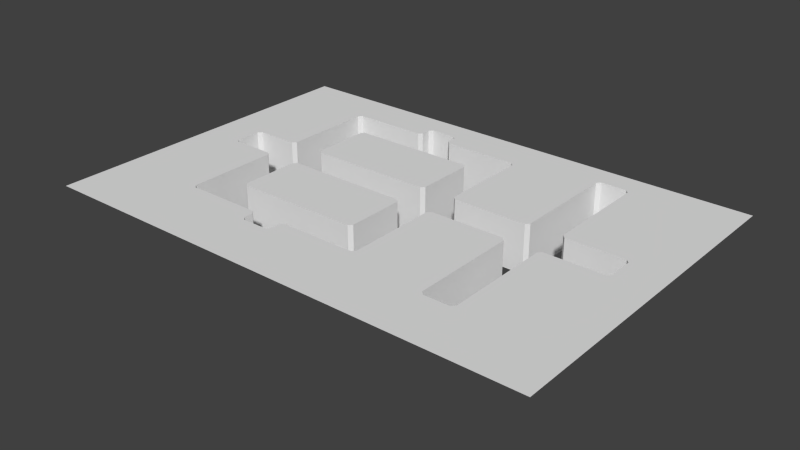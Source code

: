 # Source: map-tutorial1.blend  (saved by Blender 2.75.0; exported with 4.5.12 LTS)
import bpy
from mathutils import Matrix  # noqa: F401  (used for matrix-valued properties, if any)

bpy.ops.wm.read_factory_settings(use_empty=True)
scene = bpy.context.scene
scene.name = 'Scene'

# ---- collections
col_collection_1 = bpy.data.collections.new('Collection 1'); scene.collection.children.link(col_collection_1)
col_collection_2 = bpy.data.collections.new('Collection 2'); scene.collection.children.link(col_collection_2)
col_collection_2.hide_render = True
col_collection_2.hide_viewport = True

# ---- materials (node trees are filled in below, after node groups)
mat_material = bpy.data.materials.new('Material')
mat_material.alpha_threshold = 0.0
mat_material.use_transparent_shadow = False
mat_material.roughness = 0.5
mat_material_001 = bpy.data.materials.new('Material.001')
mat_material_001.alpha_threshold = 0.0
mat_material_001.use_transparent_shadow = False
mat_material_001.roughness = 0.5

# ---- material node trees

# ---- world
world_world = bpy.data.worlds.new('World'); scene.world = world_world
world_world.color = (0.05088, 0.05088, 0.05088)
world_world.use_sun_shadow = False
world_world.sun_shadow_jitter_overblur = 0.0
world_world.cycles.sampling_method = 'MANUAL'
world_world.cycles.sample_map_resolution = 256

# ---- meshes
me_cube_4051 = bpy.data.meshes.new('Cube.4051')
me_cube_4051.from_pydata([(17.58, 32.0, 5.0), (18.0, 32.42, 5.0), (22.0, 3.583, 5.0), (18.0, 3.583, 5.0), (27.58, 8.0, 5.0), (28.0, 8.417, 5.0), (12.42, 16.0, 5.0), (28.0, 15.58, 5.0), (32.42, 16.0, 5.0), (32.0, 15.58, 5.0), (42.0, 15.58, 5.0), (46.42, 16.0, 5.0), (7.583, 20.0, 5.0), (12.0, 20.42, 5.0), (12.42, 20.0, 5.0), (28.0, 20.42, 5.0), (41.58, 20.0, 5.0), (42.0, 20.42, 5.0), (46.0, 20.42, 5.0), (46.42, 20.0, 5.0), (12.42, 28.0, 5.0), (28.0, 27.58, 5.0), (27.58, 28.0, 5.0), (59.0, 37.0, 5.0), (18.0, 2.417, 5.0), (18.42, 2.0, 5.0), (42.0, 2.417, 5.0), (42.42, 2.0, 5.0), (46.0, 2.417, 5.0), (31.58, 4.0, 5.0), (2.0, 16.42, 5.0), (53.58, 16.0, 5.0), (54.0, 16.42, 5.0), (2.417, 20.0, 5.0), (2.0, 19.58, 5.0), (53.58, 20.0, 5.0), (8.417, 32.0, 5.0), (8.0, 31.58, 5.0), (32.0, 31.58, 5.0), (18.42, 34.0, 5.0), (18.0, 33.58, 5.0), (22.0, 33.58, 5.0), (21.58, 34.0, 5.0), (42.42, 34.0, 5.0), (42.0, 33.58, 5.0), (-3.0, 37.0, 5.0), (41.0, -5.0, 5.0), (47.0, -5.0, 5.0), (59.0, -5.0, 5.0), (-3.0, -5.0, 5.0), (22.0, 32.42, -1.0), (22.42, 32.0, -1.0), (23.0, 32.0, -1.0), (23.0, 33.0, -1.0), (22.0, 32.42, 5.0), (22.42, 32.0, 5.0), (23.0, 32.0, 5.0), (17.0, 32.0, -1.0), (17.58, 32.0, -1.0), (18.0, 32.42, -1.0), (18.0, 33.0, -1.0), (17.0, 33.0, -1.0), (18.0, 33.0, 5.0), (23.0, 4.0, -1.0), (22.42, 4.0, -1.0), (22.0, 3.583, -1.0), (23.0, 3.0, -1.0), (22.42, 4.0, 5.0), (18.0, 3.0, -1.0), (18.0, 3.583, -1.0), (17.58, 4.0, -1.0), (17.0, 3.0, -1.0), (17.58, 4.0, 5.0), (19.0, 34.0, -1.0), (19.0, 34.0, 5.0), (19.0, 2.0, 5.0), (45.0, 34.0, -1.0), (43.0, 34.0, -1.0), (43.0, 34.0, 5.0), (54.0, 19.0, -1.0), (54.0, 19.0, 5.0), (2.0, 19.0, -1.0), (2.0, 19.0, 5.0), (12.0, 8.417, -1.0), (12.42, 8.0, -1.0), (13.0, 9.0, -1.0), (12.0, 8.417, 5.0), (12.42, 8.0, 5.0), (13.0, 8.0, 5.0), (27.58, 8.0, -1.0), (28.0, 8.417, -1.0), (28.0, 9.0, -1.0), (27.0, 9.0, -1.0), (27.0, 8.0, 5.0), (8.0, 15.0, -1.0), (8.0, 15.58, -1.0), (7.583, 16.0, -1.0), (7.0, 15.0, -1.0), (8.0, 15.0, 5.0), (8.0, 15.58, 5.0), (7.583, 16.0, 5.0), (7.0, 16.0, 5.0), (13.0, 16.0, -1.0), (12.42, 16.0, -1.0), (12.0, 15.58, -1.0), (12.0, 15.0, -1.0), (13.0, 15.0, -1.0), (13.0, 16.0, 5.0), (12.0, 15.58, 5.0), (28.0, 15.58, -1.0), (27.58, 16.0, -1.0), (27.0, 15.0, -1.0), (27.58, 16.0, 5.0), (27.0, 16.0, 5.0), (32.42, 16.0, -1.0), (32.0, 15.58, -1.0), (33.0, 15.0, -1.0), (42.0, 15.0, -1.0), (42.0, 15.58, -1.0), (41.58, 16.0, -1.0), (41.0, 16.0, -1.0), (41.0, 15.0, -1.0), (41.58, 16.0, 5.0), (41.0, 16.0, 5.0), (46.42, 16.0, -1.0), (46.0, 15.58, -1.0), (47.0, 15.0, -1.0), (47.0, 16.0, 5.0), (46.0, 15.58, 5.0), (46.0, 15.0, 5.0), (7.583, 20.0, -1.0), (8.0, 20.42, -1.0), (7.0, 21.0, -1.0), (7.0, 20.0, 5.0), (8.0, 20.42, 5.0), (8.0, 21.0, 5.0), (12.0, 20.42, -1.0), (12.42, 20.0, -1.0), (13.0, 21.0, -1.0), (12.0, 21.0, 5.0), (27.58, 20.0, -1.0), (28.0, 20.42, -1.0), (28.0, 21.0, -1.0), (27.0, 21.0, -1.0), (27.0, 20.0, 5.0), (27.58, 20.0, 5.0), (32.0, 21.0, -1.0), (32.0, 20.42, -1.0), (32.42, 20.0, -1.0), (33.0, 20.0, -1.0), (33.0, 21.0, -1.0), (32.0, 20.42, 5.0), (32.42, 20.0, 5.0), (41.58, 20.0, -1.0), (42.0, 20.42, -1.0), (41.0, 21.0, -1.0), (41.0, 20.0, 5.0), (46.0, 21.0, -1.0), (46.0, 20.42, -1.0), (46.42, 20.0, -1.0), (47.0, 20.0, -1.0), (47.0, 21.0, -1.0), (46.0, 21.0, 5.0), (47.0, 20.0, 5.0), (12.42, 28.0, -1.0), (12.0, 27.58, -1.0), (13.0, 27.0, -1.0), (12.0, 27.58, 5.0), (12.0, 27.0, 5.0), (28.0, 27.0, -1.0), (28.0, 27.58, -1.0), (27.58, 28.0, -1.0), (27.0, 27.0, -1.0), (28.0, 27.0, 5.0), (27.0, 28.0, 5.0), (9.0, 4.0, -1.0), (11.0, 4.0, -1.0), (9.0, 4.0, 5.0), (13.0, 4.0, -1.0), (11.0, 4.0, 5.0), (13.0, 4.0, 5.0), (15.0, 4.0, -1.0), (15.0, 4.0, 5.0), (17.0, 4.0, -1.0), (17.0, 4.0, 5.0), (25.0, 4.0, -1.0), (23.0, 4.0, 5.0), (25.0, 4.0, 5.0), (27.0, 4.0, -1.0), (27.0, 4.0, 5.0), (29.0, 4.0, -1.0), (29.0, 4.0, 5.0), (42.0, 5.0, 5.0), (42.0, 3.0, 5.0), (46.0, 5.0, 5.0), (32.0, 7.0, -1.0), (32.0, 7.0, 5.0), (42.0, 5.0, -1.0), (42.0, 7.0, 5.0), (46.0, 5.0, -1.0), (8.0, 9.0, -1.0), (8.0, 7.0, -1.0), (8.0, 9.0, 5.0), (8.0, 7.0, 5.0), (13.0, 8.0, -1.0), (17.0, 8.0, -1.0), (15.0, 8.0, -1.0), (15.0, 8.0, 5.0), (17.0, 8.0, 5.0), (19.0, 8.0, -1.0), (21.0, 8.0, 5.0), (19.0, 8.0, 5.0), (21.0, 8.0, -1.0), (23.0, 8.0, 5.0), (25.0, 8.0, -1.0), (23.0, 8.0, -1.0), (25.0, 8.0, 5.0), (27.0, 8.0, -1.0), (32.0, 9.0, -1.0), (42.0, 7.0, -1.0), (46.0, 7.0, -1.0), (46.0, 7.0, 5.0), (46.0, 9.0, 5.0), (8.0, 11.0, -1.0), (12.0, 9.0, -1.0), (12.0, 9.0, 5.0), (12.0, 11.0, 5.0), (28.0, 11.0, -1.0), (28.0, 9.0, 5.0), (32.0, 11.0, -1.0), (32.0, 9.0, 5.0), (42.0, 9.0, -1.0), (42.0, 9.0, 5.0), (46.0, 9.0, -1.0), (46.0, 11.0, -1.0), (46.0, 11.0, 5.0), (8.0, 13.0, -1.0), (8.0, 13.0, 5.0), (8.0, 11.0, 5.0), (12.0, 11.0, -1.0), (28.0, 13.0, -1.0), (28.0, 13.0, 5.0), (28.0, 11.0, 5.0), (32.0, 13.0, -1.0), (32.0, 11.0, 5.0), (32.0, 13.0, 5.0), (42.0, 13.0, -1.0), (42.0, 11.0, -1.0), (42.0, 13.0, 5.0), (42.0, 11.0, 5.0), (46.0, 13.0, 5.0), (12.0, 13.0, -1.0), (12.0, 13.0, 5.0), (12.0, 15.0, 5.0), (28.0, 15.0, -1.0), (28.0, 15.0, 5.0), (32.0, 15.0, -1.0), (32.0, 15.0, 5.0), (42.0, 15.0, 5.0), (46.0, 13.0, -1.0), (46.0, 15.0, -1.0), (5.0, 16.0, -1.0), (3.0, 16.0, 5.0), (7.0, 16.0, -1.0), (5.0, 16.0, 5.0), (15.0, 16.0, 5.0), (15.0, 16.0, -1.0), (17.0, 16.0, -1.0), (17.0, 16.0, 5.0), (19.0, 16.0, 5.0), (19.0, 16.0, -1.0), (21.0, 16.0, -1.0), (21.0, 16.0, 5.0), (23.0, 16.0, -1.0), (23.0, 16.0, 5.0), (25.0, 16.0, -1.0), (27.0, 16.0, -1.0), (25.0, 16.0, 5.0), (33.0, 16.0, -1.0), (35.0, 16.0, -1.0), (33.0, 16.0, 5.0), (35.0, 16.0, 5.0), (37.0, 16.0, -1.0), (37.0, 16.0, 5.0), (39.0, 16.0, -1.0), (39.0, 16.0, 5.0), (47.0, 16.0, -1.0), (49.0, 16.0, -1.0), (49.0, 16.0, 5.0), (51.0, 16.0, -1.0), (51.0, 16.0, 5.0), (3.0, 20.0, -1.0), (3.0, 20.0, 5.0), (7.0, 20.0, -1.0), (5.0, 20.0, -1.0), (5.0, 20.0, 5.0), (15.0, 20.0, -1.0), (13.0, 20.0, -1.0), (15.0, 20.0, 5.0), (13.0, 20.0, 5.0), (17.0, 20.0, 5.0), (17.0, 20.0, -1.0), (21.0, 20.0, -1.0), (19.0, 20.0, -1.0), (21.0, 20.0, 5.0), (19.0, 20.0, 5.0), (23.0, 20.0, -1.0), (25.0, 20.0, 5.0), (23.0, 20.0, 5.0), (27.0, 20.0, -1.0), (25.0, 20.0, -1.0), (33.0, 20.0, 5.0), (37.0, 20.0, -1.0), (35.0, 20.0, -1.0), (35.0, 20.0, 5.0), (39.0, 20.0, -1.0), (37.0, 20.0, 5.0), (41.0, 20.0, -1.0), (39.0, 20.0, 5.0), (49.0, 20.0, -1.0), (49.0, 20.0, 5.0), (51.0, 20.0, -1.0), (53.0, 20.0, -1.0), (51.0, 20.0, 5.0), (8.0, 23.0, -1.0), (8.0, 21.0, -1.0), (12.0, 21.0, -1.0), (12.0, 23.0, 5.0), (28.0, 21.0, 5.0), (32.0, 23.0, -1.0), (32.0, 21.0, 5.0), (32.0, 23.0, 5.0), (42.0, 21.0, -1.0), (42.0, 23.0, 5.0), (42.0, 21.0, 5.0), (8.0, 25.0, -1.0), (8.0, 23.0, 5.0), (12.0, 23.0, -1.0), (12.0, 25.0, 5.0), (28.0, 23.0, -1.0), (28.0, 23.0, 5.0), (32.0, 25.0, -1.0), (32.0, 25.0, 5.0), (42.0, 23.0, -1.0), (42.0, 25.0, 5.0), (46.0, 23.0, -1.0), (46.0, 25.0, -1.0), (46.0, 23.0, 5.0), (46.0, 25.0, 5.0), (8.0, 25.0, 5.0), (12.0, 25.0, -1.0), (12.0, 27.0, -1.0), (28.0, 25.0, -1.0), (28.0, 25.0, 5.0), (32.0, 27.0, 5.0), (42.0, 27.0, -1.0), (42.0, 25.0, -1.0), (46.0, 27.0, 5.0), (8.0, 29.0, -1.0), (8.0, 27.0, -1.0), (8.0, 27.0, 5.0), (13.0, 28.0, -1.0), (13.0, 28.0, 5.0), (15.0, 28.0, -1.0), (15.0, 28.0, 5.0), (17.0, 28.0, -1.0), (17.0, 28.0, 5.0), (19.0, 28.0, -1.0), (19.0, 28.0, 5.0), (21.0, 28.0, 5.0), (21.0, 28.0, -1.0), (23.0, 28.0, -1.0), (25.0, 28.0, -1.0), (23.0, 28.0, 5.0), (25.0, 28.0, 5.0), (27.0, 28.0, -1.0), (32.0, 27.0, -1.0), (32.0, 29.0, -1.0), (32.0, 29.0, 5.0), (42.0, 29.0, -1.0), (42.0, 27.0, 5.0), (46.0, 27.0, -1.0), (46.0, 29.0, 5.0), (8.0, 31.0, -1.0), (8.0, 31.0, 5.0), (8.0, 29.0, 5.0), (32.0, 31.0, 5.0), (42.0, 31.0, -1.0), (42.0, 29.0, 5.0), (46.0, 29.0, -1.0), (11.0, 32.0, -1.0), (9.0, 32.0, -1.0), (11.0, 32.0, 5.0), (9.0, 32.0, 5.0), (13.0, 32.0, 5.0), (15.0, 32.0, -1.0), (13.0, 32.0, -1.0), (15.0, 32.0, 5.0), (17.0, 32.0, 5.0), (25.0, 32.0, -1.0), (25.0, 32.0, 5.0), (27.0, 32.0, -1.0), (29.0, 32.0, 5.0), (27.0, 32.0, 5.0), (31.0, 32.0, -1.0), (29.0, 32.0, -1.0), (42.0, 33.0, -1.0), (42.0, 33.0, 5.0), (42.0, 31.0, 5.0), (46.0, 31.0, -1.0), (46.0, 33.0, -1.0), (46.0, 31.0, 5.0), (18.0, 3.0, 5.0), (19.0, 2.0, -1.0), (18.0, 2.417, -1.0), (18.42, 2.0, -1.0), (22.0, 3.0, 5.0), (21.0, 2.0, 5.0), (21.58, 2.0, 5.0), (22.0, 2.417, 5.0), (22.0, 3.0, -1.0), (21.0, 2.0, -1.0), (21.58, 2.0, -1.0), (22.0, 2.417, -1.0), (43.0, 2.0, 5.0), (43.0, 2.0, -1.0), (42.0, 3.0, -1.0), (42.0, 2.417, -1.0), (42.42, 2.0, -1.0), (46.0, 3.0, 5.0), (45.0, 2.0, 5.0), (45.58, 2.0, 5.0), (46.0, 3.0, -1.0), (45.0, 2.0, -1.0), (45.58, 2.0, -1.0), (46.0, 2.417, -1.0), (8.0, 5.0, 5.0), (8.0, 4.417, 5.0), (8.417, 4.0, 5.0), (8.0, 5.0, -1.0), (8.0, 4.417, -1.0), (8.417, 4.0, -1.0), (32.0, 5.0, 5.0), (31.0, 4.0, 5.0), (32.0, 4.417, 5.0), (32.0, 5.0, -1.0), (31.0, 4.0, -1.0), (31.58, 4.0, -1.0), (32.0, 4.417, -1.0), (2.0, 17.0, 5.0), (2.417, 16.0, 5.0), (3.0, 16.0, -1.0), (2.0, 17.0, -1.0), (2.0, 16.42, -1.0), (2.417, 16.0, -1.0), (54.0, 17.0, 5.0), (53.0, 16.0, 5.0), (54.0, 17.0, -1.0), (53.0, 16.0, -1.0), (53.58, 16.0, -1.0), (54.0, 16.42, -1.0), (2.417, 20.0, -1.0), (2.0, 19.58, -1.0), (53.0, 20.0, 5.0), (54.0, 19.58, 5.0), (54.0, 19.58, -1.0), (53.58, 20.0, -1.0), (8.417, 32.0, -1.0), (8.0, 31.58, -1.0), (31.0, 32.0, 5.0), (31.58, 32.0, 5.0), (32.0, 31.0, -1.0), (32.0, 31.58, -1.0), (31.58, 32.0, -1.0), (18.42, 34.0, -1.0), (18.0, 33.58, -1.0), (21.0, 34.0, 5.0), (22.0, 33.0, 5.0), (21.0, 34.0, -1.0), (22.0, 33.0, -1.0), (22.0, 33.58, -1.0), (21.58, 34.0, -1.0), (42.42, 34.0, -1.0), (42.0, 33.58, -1.0), (45.0, 34.0, 5.0), (46.0, 33.0, 5.0), (46.0, 33.58, 5.0), (45.58, 34.0, 5.0), (46.0, 33.58, -1.0), (45.58, 34.0, -1.0)], [], [(51, 52, 56, 55), (51, 55, 54, 50), (84, 87, 86, 83), (94, 95, 99, 98), (96, 100, 99, 95), (119, 120, 123, 122), (148, 152, 151, 147), (202, 203, 201, 200), (248, 249, 247, 246), (280, 281, 279, 278), (298, 299, 297, 296), (304, 305, 303, 302), (347, 348, 346, 345), (392, 393, 391, 390), (422, 418, 419, 423), (418, 422, 421, 417), (416, 420, 423, 419), (431, 434, 433, 430), (440, 437, 438, 441), (437, 440, 439, 436), (442, 445, 448, 444), (488, 486, 487, 489), (479, 50, 54, 477), (63, 64, 67, 186), (70, 183, 184, 72), (476, 74, 73, 478), (75, 417, 421, 413), (424, 430, 433, 425), (484, 78, 77, 76), (455, 80, 79, 457), (82, 449, 452, 81), (84, 204, 88, 87), (224, 83, 86, 225), (96, 263, 101, 100), (104, 105, 253, 108), (110, 276, 113, 112), (125, 260, 129, 128), (131, 325, 135, 134), (309, 140, 145, 144), (148, 149, 311, 152), (146, 147, 151, 330), (165, 351, 168, 167), (177, 179, 176, 175), (179, 180, 178, 176), (180, 182, 181, 178), (182, 184, 183, 181), (186, 187, 185, 63), (187, 189, 188, 185), (189, 191, 190, 188), (191, 443, 446, 190), (192, 193, 426, 197), (429, 194, 199, 432), (203, 436, 439, 201), (442, 196, 195, 445), (198, 192, 197, 219), (194, 221, 220, 199), (207, 88, 204, 206), (208, 207, 206, 205), (211, 208, 205, 209), (210, 211, 209, 212), (213, 210, 212, 215), (216, 213, 215, 214), (93, 216, 214, 217), (196, 230, 218, 195), (232, 198, 219, 231), (221, 222, 233, 220), (238, 202, 200, 223), (225, 226, 239, 224), (242, 228, 91, 227), (230, 244, 229, 218), (249, 232, 231, 247), (222, 235, 234, 233), (237, 238, 223, 236), (226, 252, 251, 239), (241, 242, 227, 240), (244, 245, 243, 229), (235, 250, 259, 234), (98, 237, 236, 94), (252, 253, 105, 251), (255, 241, 240, 254), (245, 257, 256, 243), (258, 248, 246, 117), (250, 129, 260, 259), (262, 264, 261, 451), (264, 101, 263, 261), (107, 265, 266, 102), (265, 268, 267, 266), (268, 269, 270, 267), (269, 272, 271, 270), (272, 274, 273, 271), (274, 277, 275, 273), (277, 113, 276, 275), (281, 283, 282, 279), (283, 285, 284, 282), (285, 123, 120, 284), (127, 288, 287, 286), (288, 290, 289, 287), (290, 456, 458, 289), (295, 292, 291, 294), (133, 295, 294, 293), (300, 298, 296, 301), (305, 300, 301, 303), (308, 304, 302, 306), (307, 308, 306, 310), (144, 307, 310, 309), (314, 311, 149, 313), (316, 314, 313, 312), (318, 316, 312, 315), (156, 318, 315, 317), (320, 163, 160, 319), (323, 320, 319, 321), (463, 323, 321, 322), (336, 135, 325, 324), (139, 327, 337, 326), (340, 328, 142, 339), (330, 331, 329, 146), (333, 334, 332, 343), (162, 347, 345, 157), (349, 336, 324, 335), (327, 338, 350, 337), (353, 340, 339, 352), (331, 342, 341, 329), (344, 333, 343, 356), (360, 349, 335, 359), (338, 168, 351, 350), (173, 353, 352, 169), (342, 354, 376, 341), (380, 344, 356, 355), (348, 357, 381, 346), (385, 360, 359, 358), (362, 364, 363, 361), (364, 366, 365, 363), (366, 368, 367, 365), (368, 369, 370, 367), (369, 373, 371, 370), (373, 374, 372, 371), (374, 174, 375, 372), (354, 378, 377, 376), (388, 380, 355, 379), (357, 382, 389, 381), (384, 385, 358, 383), (378, 386, 471, 377), (408, 388, 379, 387), (382, 411, 409, 389), (394, 392, 390, 396), (397, 394, 396, 395), (398, 397, 395, 57), (400, 56, 52, 399), (403, 400, 399, 401), (402, 403, 401, 405), (469, 402, 405, 404), (407, 408, 387, 406), (411, 485, 410, 409), (177, 175, 441, 438), (262, 451, 454, 450), (464, 465, 79, 80), (469, 404, 473, 470), (486, 488, 410, 485), (484, 76, 489, 487), (168, 174, 20, 167), (444, 29, 67, 2, 419, 418, 25, 24, 3, 72, 438, 437, 99, 100, 450, 30, 34, 33, 12, 134, 37, 36, 0, 1, 40, 39, 42, 41, 54, 55, 470, 38, 151, 152, 16, 17, 44, 43, 487, 486, 18, 19, 35, 464, 32, 31, 11, 128, 194, 47, 48, 23, 45, 49, 46, 430, 27, 26, 10, 122, 8, 9), (174, 168, 13, 14, 145, 15, 21, 22), (194, 28, 431, 430, 46, 47), (5, 7, 112, 6, 108, 86, 87, 4), (59, 60, 62, 1), (59, 1, 0, 58), (65, 2, 67, 64), (70, 72, 3, 69), (90, 5, 4, 89), (102, 103, 6, 107), (104, 108, 6, 103), (110, 112, 7, 109), (115, 9, 8, 114), (119, 122, 10, 118), (125, 128, 11, 124), (131, 134, 12, 130), (137, 14, 13, 136), (141, 15, 145, 140), (154, 17, 16, 153), (159, 160, 163, 19), (157, 158, 18, 162), (159, 19, 18, 158), (165, 167, 20, 164), (169, 170, 21, 173), (171, 22, 21, 170), (414, 24, 25, 415), (427, 26, 27, 428), (424, 425, 428, 27), (434, 431, 28, 435), (429, 432, 435, 28), (447, 29, 444, 448), (29, 447, 446, 443), (453, 30, 450, 454), (30, 453, 452, 449), (459, 31, 32, 460), (31, 459, 458, 456), (455, 457, 460, 32), (461, 33, 34, 462), (465, 464, 35, 466), (467, 36, 37, 468), (472, 38, 470, 473), (474, 39, 40, 475), (480, 41, 42, 481), (41, 480, 479, 477), (476, 478, 481, 42), (482, 43, 44, 483), (57, 58, 0, 398), (65, 420, 416, 2), (68, 69, 3, 412), (90, 91, 228, 5), (217, 89, 4, 93), (254, 109, 7, 255), (115, 256, 257, 9), (278, 114, 8, 280), (117, 118, 10, 258), (286, 124, 11, 127), (293, 130, 12, 133), (137, 297, 299, 14), (326, 136, 13, 139), (141, 142, 328, 15), (154, 332, 334, 17), (317, 153, 16, 156), (361, 164, 20, 362), (171, 375, 174, 22), (24, 414, 68, 412), (75, 413, 415, 25), (26, 427, 426, 193), (33, 461, 291, 292), (82, 81, 462, 34), (463, 322, 466, 35), (36, 467, 391, 393), (384, 383, 468, 37), (38, 472, 471, 386), (39, 474, 73, 74), (62, 60, 475, 40), (43, 482, 77, 78), (407, 406, 483, 44)])
me_cube_4051.polygons.foreach_set('material_index', [1, 1, 1, 1, 1, 1, 1, 1, 1, 1, 1, 1, 1, 1, 1, 1, 1, 1, 1, 1, 1, 1, 1, 1, 1, 1, 1, 1, 1, 1, 1, 1, 1, 1, 1, 1, 1, 1, 1, 1, 1, 1, 1, 1, 1, 1, 1, 1, 1, 1, 1, 1, 1, 1, 1, 1, 1, 1, 1, 1, 1, 1, 1, 1, 1, 1, 1, 1, 1, 1, 1, 1, 1, 1, 1, 1, 1, 1, 1, 1, 1, 1, 1, 1, 1, 1, 1, 1, 1, 1, 1, 1, 1, 1, 1, 1, 1, 1, 1, 1, 1, 1, 1, 1, 1, 1, 1, 1, 1, 1, 1, 1, 1, 1, 1, 1, 1, 1, 1, 1, 1, 1, 1, 1, 1, 1, 1, 1, 1, 1, 1, 1, 1, 1, 1, 1, 1, 1, 1, 1, 1, 1, 1, 1, 1, 1, 1, 1, 1, 1, 1, 1, 1, 1, 1, 1, 1, 1, 1, 0, 0, 0, 0, 0, 1, 1, 1, 1, 1, 1, 1, 1, 1, 1, 1, 1, 1, 1, 1, 1, 1, 1, 1, 1, 1, 1, 1, 1, 1, 1, 1, 1, 1, 1, 1, 1, 1, 1, 1, 1, 1, 1, 1, 1, 1, 1, 1, 1, 1, 1, 1, 1, 1, 1, 1, 1, 1, 1, 1, 1, 1, 1, 1, 1, 1, 1, 1, 1, 1, 1, 1, 1, 1, 1, 1, 1, 1])
_k = set([(0, 36), (4, 87), (5, 7), (6, 112), (8, 122), (9, 444), (10, 26), (11, 31), (12, 33), (13, 168), (14, 145), (15, 21), (16, 152), (17, 44), (18, 486), (19, 35), (20, 174), (27, 430), (28, 194), (37, 134), (52, 399), (55, 470), (56, 400), (57, 395), (63, 185), (73, 478), (74, 476), (75, 417), (76, 77), (78, 484), (79, 457), (80, 455), (81, 452), (82, 449), (88, 207), (91, 227), (93, 216), (94, 236), (98, 237), (99, 437), (100, 450), (101, 264), (102, 266), (105, 251), (107, 265), (113, 277), (117, 246), (120, 284), (123, 285), (127, 288), (128, 194), (129, 250), (133, 295), (135, 336), (139, 327), (142, 339), (144, 307), (146, 329), (149, 313), (156, 318), (157, 345), (160, 319), (162, 347), (163, 320), (168, 174), (168, 338), (169, 352), (173, 353), (174, 374), (175, 176), (176, 178), (177, 179), (178, 181), (179, 180), (180, 182), (181, 183), (182, 184), (185, 188), (186, 187), (187, 189), (188, 190), (189, 191), (190, 446), (191, 443), (192, 193), (192, 198), (194, 221), (194, 429), (195, 218), (195, 445), (196, 230), (196, 442), (197, 219), (197, 426), (198, 232), (199, 220), (199, 432), (200, 201), (200, 223), (201, 439), (202, 203), (202, 238), (203, 436), (204, 206), (205, 206), (205, 209), (207, 208), (208, 211), (209, 212), (210, 211), (210, 213), (212, 215), (213, 216), (214, 215), (214, 217), (218, 229), (219, 231), (220, 233), (221, 222), (222, 235), (223, 236), (224, 239), (225, 226), (226, 252), (227, 240), (228, 242), (229, 243), (230, 244), (231, 247), (232, 249), (233, 234), (234, 259), (235, 250), (237, 238), (239, 251), (240, 254), (241, 242), (241, 255), (243, 256), (244, 245), (245, 257), (246, 247), (248, 249), (248, 258), (252, 253), (259, 260), (261, 263), (261, 451), (262, 264), (265, 268), (266, 267), (267, 270), (268, 269), (269, 272), (270, 271), (271, 273), (272, 274), (273, 275), (274, 277), (275, 276), (278, 279), (279, 282), (280, 281), (281, 283), (282, 284), (283, 285), (286, 287), (287, 289), (288, 290), (289, 458), (290, 456), (291, 294), (292, 295), (293, 294), (296, 297), (296, 301), (298, 299), (298, 300), (300, 305), (301, 303), (302, 303), (302, 306), (304, 305), (304, 308), (306, 310), (307, 308), (309, 310), (311, 314), (312, 313), (312, 315), (314, 316), (315, 317), (316, 318), (319, 321), (320, 323), (321, 322), (323, 463), (324, 325), (324, 335), (326, 337), (327, 338), (328, 340), (329, 341), (330, 331), (331, 342), (332, 343), (333, 334), (333, 344), (335, 359), (336, 349), (337, 350), (339, 352), (340, 353), (341, 376), (342, 354), (343, 356), (344, 380), (345, 346), (346, 381), (347, 348), (348, 357), (349, 360), (350, 351), (354, 378), (355, 356), (355, 379), (357, 382), (358, 359), (358, 383), (360, 385), (361, 363), (362, 364), (363, 365), (364, 366), (365, 367), (366, 368), (367, 370), (368, 369), (369, 373), (370, 371), (371, 372), (372, 375), (373, 374), (376, 377), (377, 471), (378, 386), (379, 387), (380, 388), (381, 389), (382, 411), (384, 385), (387, 406), (388, 408), (389, 409), (390, 391), (390, 396), (392, 393), (392, 394), (394, 397), (395, 396), (397, 398), (399, 401), (400, 403), (401, 405), (402, 403), (402, 469), (404, 405), (407, 408), (409, 410), (411, 485), (413, 421), (424, 430), (425, 433)])
me_cube_4051.attributes.new('sharp_edge', 'BOOLEAN', 'EDGE').data.foreach_set('value', [ (min(e.vertices), max(e.vertices)) in _k for e in me_cube_4051.edges])
_uv = me_cube_4051.uv_layers.new(name='UVMap')
_uv.uv.foreach_set('vector', [0.6658, 9.367e-05, 0.9936, 9.367e-05, 0.9936, 0.9999, 0.6658, 0.9999, 0.6658, 9.367e-05, 0.6658, 0.9999, 0.3338, 0.9999, 0.3338, 9.367e-05, 0.6658, 9.367e-05, 0.6658, 0.9999, 0.3338, 0.9999, 0.3338, 9.367e-05, 0.006048, 9.373e-05, 0.3338, 9.367e-05, 0.3338, 0.9999, 0.006048, 0.9999, 0.6658, 9.367e-05, 0.6658, 0.9999, 0.3338, 0.9999, 0.3338, 9.367e-05, 0.6658, 9.367e-05, 0.9936, 9.367e-05, 0.9936, 0.9999, 0.6658, 0.9999, 0.6658, 9.367e-05, 0.6658, 0.9999, 0.3338, 0.9999, 0.3338, 9.367e-05, 0.0001, 0.0001001, 0.9999, 9.998e-05, 0.9999, 0.9999, 9.998e-05, 0.9999, 0.0001, 0.0001001, 0.9999, 9.998e-05, 0.9999, 0.9999, 9.998e-05, 0.9999, 0.0001, 0.0001001, 0.9999, 9.998e-05, 0.9999, 0.9999, 9.998e-05, 0.9999, 0.0001, 0.0001001, 0.9999, 9.998e-05, 0.9999, 0.9999, 9.998e-05, 0.9999, 0.0001, 0.0001001, 0.9999, 9.998e-05, 0.9999, 0.9999, 9.998e-05, 0.9999, 0.0001, 0.0001001, 0.9999, 9.998e-05, 0.9999, 0.9999, 9.998e-05, 0.9999, 0.0001, 0.0001001, 0.9999, 9.998e-05, 0.9999, 0.9999, 9.998e-05, 0.9999, 0.6632, 9.367e-05, 0.6632, 0.9999, 0.3302, 0.9999, 0.3302, 9.373e-05, 0.6632, 0.9999, 0.6632, 9.367e-05, 0.9919, 9.367e-05, 0.9919, 0.9999, 0.001535, 0.9999, 0.001535, 9.379e-05, 0.3302, 9.373e-05, 0.3302, 0.9999, 0.6632, 0.9999, 0.6632, 9.367e-05, 0.9919, 9.367e-05, 0.9919, 0.9999, 0.6632, 9.367e-05, 0.6632, 0.9999, 0.3302, 0.9999, 0.3302, 9.373e-05, 0.6632, 0.9999, 0.6632, 9.367e-05, 0.9919, 9.367e-05, 0.9919, 0.9999, 0.001535, 0.9999, 0.001535, 9.379e-05, 0.3302, 9.373e-05, 0.3302, 0.9999, 0.6632, 9.367e-05, 0.6632, 0.9999, 0.3302, 0.9999, 0.3302, 9.373e-05, 0.006048, 9.373e-05, 0.3338, 9.367e-05, 0.3338, 0.9999, 0.006048, 0.9999, 0.006048, 9.373e-05, 0.3338, 9.367e-05, 0.3338, 0.9999, 0.006048, 0.9999, 0.6658, 9.367e-05, 0.9936, 9.367e-05, 0.9936, 0.9999, 0.6658, 0.9999, 0.0001, 0.0001001, 0.9999, 9.998e-05, 0.9999, 0.9999, 9.998e-05, 0.9999, 0.0001, 0.0001001, 0.9999, 9.998e-05, 0.9999, 0.9999, 9.998e-05, 0.9999, 0.0001, 0.0001001, 0.9999, 9.998e-05, 0.9999, 0.9999, 9.998e-05, 0.9999, 0.0001, 0.0001001, 0.9999, 9.998e-05, 0.9999, 0.9999, 9.998e-05, 0.9999, 0.0001, 0.0001001, 0.9999, 9.998e-05, 0.9999, 0.9999, 9.998e-05, 0.9999, 0.0001, 0.0001001, 0.9999, 9.998e-05, 0.9999, 0.9999, 9.998e-05, 0.9999, 0.6658, 9.367e-05, 0.9936, 9.367e-05, 0.9936, 0.9999, 0.6658, 0.9999, 0.006048, 9.373e-05, 0.3338, 9.367e-05, 0.3338, 0.9999, 0.006048, 0.9999, 0.6658, 9.367e-05, 0.9936, 9.367e-05, 0.9936, 0.9999, 0.6658, 0.9999, 0.6658, 9.367e-05, 0.9936, 9.367e-05, 0.9936, 0.9999, 0.6658, 0.9999, 0.6658, 9.367e-05, 0.9936, 9.367e-05, 0.9936, 0.9999, 0.6658, 0.9999, 0.6658, 9.367e-05, 0.9936, 9.367e-05, 0.9936, 0.9999, 0.6658, 0.9999, 0.6658, 9.367e-05, 0.9936, 9.367e-05, 0.9936, 0.9999, 0.6658, 0.9999, 0.006048, 9.373e-05, 0.3338, 9.367e-05, 0.3338, 0.9999, 0.006048, 0.9999, 0.6658, 9.367e-05, 0.9936, 9.367e-05, 0.9936, 0.9999, 0.6658, 0.9999, 0.006048, 9.373e-05, 0.3338, 9.367e-05, 0.3338, 0.9999, 0.006048, 0.9999, 0.6658, 9.367e-05, 0.9936, 9.367e-05, 0.9936, 0.9999, 0.6658, 0.9999, 0.0001, 0.0001001, 0.9999, 9.998e-05, 0.9999, 0.9999, 9.998e-05, 0.9999, 0.0001, 0.0001001, 0.9999, 9.998e-05, 0.9999, 0.9999, 9.998e-05, 0.9999, 0.0001, 0.0001001, 0.9999, 9.998e-05, 0.9999, 0.9999, 9.998e-05, 0.9999, 0.0001, 0.0001001, 0.9999, 9.998e-05, 0.9999, 0.9999, 9.998e-05, 0.9999, 0.0001, 0.0001001, 0.9999, 9.998e-05, 0.9999, 0.9999, 9.998e-05, 0.9999, 0.0001, 0.0001001, 0.9999, 9.998e-05, 0.9999, 0.9999, 9.998e-05, 0.9999, 0.0001, 0.0001001, 0.9999, 9.998e-05, 0.9999, 0.9999, 9.998e-05, 0.9999, 0.0001, 0.0001001, 0.9999, 9.998e-05, 0.9999, 0.9999, 9.998e-05, 0.9999, 0.0001, 0.0001001, 0.9999, 9.998e-05, 0.9999, 0.9999, 9.998e-05, 0.9999, 0.0001, 0.0001001, 0.9999, 9.998e-05, 0.9999, 0.9999, 9.998e-05, 0.9999, 0.0001, 0.0001001, 0.9999, 9.998e-05, 0.9999, 0.9999, 9.998e-05, 0.9999, 0.0001, 0.0001001, 0.9999, 9.998e-05, 0.9999, 0.9999, 9.998e-05, 0.9999, 0.0001, 0.0001001, 0.9999, 9.998e-05, 0.9999, 0.9999, 9.998e-05, 0.9999, 0.0001, 0.0001001, 0.9999, 9.998e-05, 0.9999, 0.9999, 9.998e-05, 0.9999, 0.0001, 0.0001001, 0.9999, 9.998e-05, 0.9999, 0.9999, 9.998e-05, 0.9999, 0.0001, 0.0001001, 0.9999, 9.998e-05, 0.9999, 0.9999, 9.998e-05, 0.9999, 0.0001, 0.0001001, 0.9999, 9.998e-05, 0.9999, 0.9999, 9.998e-05, 0.9999, 0.0001, 0.0001001, 0.9999, 9.998e-05, 0.9999, 0.9999, 9.998e-05, 0.9999, 0.0001, 0.0001001, 0.9999, 9.998e-05, 0.9999, 0.9999, 9.998e-05, 0.9999, 0.0001, 0.0001001, 0.9999, 9.998e-05, 0.9999, 0.9999, 9.998e-05, 0.9999, 0.0001, 0.0001001, 0.9999, 9.998e-05, 0.9999, 0.9999, 9.998e-05, 0.9999, 0.0001, 0.0001001, 0.9999, 9.998e-05, 0.9999, 0.9999, 9.998e-05, 0.9999, 0.0001, 0.0001001, 0.9999, 9.998e-05, 0.9999, 0.9999, 9.998e-05, 0.9999, 0.0001, 0.0001001, 0.9999, 9.998e-05, 0.9999, 0.9999, 9.998e-05, 0.9999, 0.0001, 0.0001001, 0.9999, 9.998e-05, 0.9999, 0.9999, 9.998e-05, 0.9999, 0.0001, 0.0001001, 0.9999, 9.998e-05, 0.9999, 0.9999, 9.998e-05, 0.9999, 0.0001, 0.0001001, 0.9999, 9.998e-05, 0.9999, 0.9999, 9.998e-05, 0.9999, 0.0001, 0.0001001, 0.9999, 9.998e-05, 0.9999, 0.9999, 9.998e-05, 0.9999, 0.0001, 0.0001001, 0.9999, 9.998e-05, 0.9999, 0.9999, 9.998e-05, 0.9999, 0.0001, 0.0001001, 0.9999, 9.998e-05, 0.9999, 0.9999, 9.998e-05, 0.9999, 0.0001, 0.0001001, 0.9999, 9.998e-05, 0.9999, 0.9999, 9.998e-05, 0.9999, 0.0001, 0.0001001, 0.9999, 9.998e-05, 0.9999, 0.9999, 9.998e-05, 0.9999, 0.0001, 0.0001001, 0.9999, 9.998e-05, 0.9999, 0.9999, 9.998e-05, 0.9999, 0.0001, 0.0001001, 0.9999, 9.998e-05, 0.9999, 0.9999, 9.998e-05, 0.9999, 0.0001, 0.0001001, 0.9999, 9.998e-05, 0.9999, 0.9999, 9.998e-05, 0.9999, 0.0001, 0.0001001, 0.9999, 9.998e-05, 0.9999, 0.9999, 9.998e-05, 0.9999, 0.0001, 0.0001001, 0.9999, 9.998e-05, 0.9999, 0.9999, 9.998e-05, 0.9999, 0.0001, 0.0001001, 0.9999, 9.998e-05, 0.9999, 0.9999, 9.998e-05, 0.9999, 0.0001, 0.0001001, 0.9999, 9.998e-05, 0.9999, 0.9999, 9.998e-05, 0.9999, 0.0001, 0.0001001, 0.9999, 9.998e-05, 0.9999, 0.9999, 9.998e-05, 0.9999, 0.0001, 0.0001001, 0.9999, 9.998e-05, 0.9999, 0.9999, 9.998e-05, 0.9999, 0.0001, 0.0001001, 0.9999, 9.998e-05, 0.9999, 0.9999, 9.998e-05, 0.9999, 0.0001, 0.0001001, 0.9999, 9.998e-05, 0.9999, 0.9999, 9.998e-05, 0.9999, 0.0001, 0.0001001, 0.9999, 9.998e-05, 0.9999, 0.9999, 9.998e-05, 0.9999, 0.0001, 0.0001001, 0.9999, 9.998e-05, 0.9999, 0.9999, 9.998e-05, 0.9999, 0.0001, 0.0001001, 0.9999, 9.998e-05, 0.9999, 0.9999, 9.998e-05, 0.9999, 0.0001, 0.0001001, 0.9999, 9.998e-05, 0.9999, 0.9999, 9.998e-05, 0.9999, 0.0001, 0.0001001, 0.9999, 9.998e-05, 0.9999, 0.9999, 9.998e-05, 0.9999, 0.0001, 0.0001001, 0.9999, 9.998e-05, 0.9999, 0.9999, 9.998e-05, 0.9999, 0.0001, 0.0001001, 0.9999, 9.998e-05, 0.9999, 0.9999, 9.998e-05, 0.9999, 0.0001, 0.0001001, 0.9999, 9.998e-05, 0.9999, 0.9999, 9.998e-05, 0.9999, 0.0001, 0.0001001, 0.9999, 9.998e-05, 0.9999, 0.9999, 9.998e-05, 0.9999, 0.0001, 0.0001001, 0.9999, 9.998e-05, 0.9999, 0.9999, 9.998e-05, 0.9999, 0.0001, 0.0001001, 0.9999, 9.998e-05, 0.9999, 0.9999, 9.998e-05, 0.9999, 0.0001, 0.0001001, 0.9999, 9.998e-05, 0.9999, 0.9999, 9.998e-05, 0.9999, 0.0001, 0.0001001, 0.9999, 9.998e-05, 0.9999, 0.9999, 9.998e-05, 0.9999, 0.0001, 0.0001001, 0.9999, 9.998e-05, 0.9999, 0.9999, 9.998e-05, 0.9999, 0.0001, 0.0001001, 0.9999, 9.998e-05, 0.9999, 0.9999, 9.998e-05, 0.9999, 0.0001, 0.0001001, 0.9999, 9.998e-05, 0.9999, 0.9999, 9.998e-05, 0.9999, 0.0001, 0.0001001, 0.9999, 9.998e-05, 0.9999, 0.9999, 9.998e-05, 0.9999, 0.0001, 0.0001001, 0.9999, 9.998e-05, 0.9999, 0.9999, 9.998e-05, 0.9999, 0.0001, 0.0001001, 0.9999, 9.998e-05, 0.9999, 0.9999, 9.998e-05, 0.9999, 0.0001, 0.0001001, 0.9999, 9.998e-05, 0.9999, 0.9999, 9.998e-05, 0.9999, 0.0001, 0.0001001, 0.9999, 9.998e-05, 0.9999, 0.9999, 9.998e-05, 0.9999, 0.0001, 0.0001001, 0.9999, 9.998e-05, 0.9999, 0.9999, 9.998e-05, 0.9999, 0.0001, 0.0001001, 0.9999, 9.998e-05, 0.9999, 0.9999, 9.998e-05, 0.9999, 0.0001, 0.0001001, 0.9999, 9.998e-05, 0.9999, 0.9999, 9.998e-05, 0.9999, 0.0001, 0.0001001, 0.9999, 9.998e-05, 0.9999, 0.9999, 9.998e-05, 0.9999, 0.0001, 0.0001001, 0.9999, 9.998e-05, 0.9999, 0.9999, 9.998e-05, 0.9999, 0.0001, 0.0001001, 0.9999, 9.998e-05, 0.9999, 0.9999, 9.998e-05, 0.9999, 0.0001, 0.0001001, 0.9999, 9.998e-05, 0.9999, 0.9999, 9.998e-05, 0.9999, 0.0001, 0.0001001, 0.9999, 9.998e-05, 0.9999, 0.9999, 9.998e-05, 0.9999, 0.0001, 0.0001001, 0.9999, 9.998e-05, 0.9999, 0.9999, 9.998e-05, 0.9999, 0.0001, 0.0001001, 0.9999, 9.998e-05, 0.9999, 0.9999, 9.998e-05, 0.9999, 0.0001, 0.0001001, 0.9999, 9.998e-05, 0.9999, 0.9999, 9.998e-05, 0.9999, 0.0001, 0.0001001, 0.9999, 9.998e-05, 0.9999, 0.9999, 9.998e-05, 0.9999, 0.0001, 0.0001001, 0.9999, 9.998e-05, 0.9999, 0.9999, 9.998e-05, 0.9999, 0.0001, 0.0001001, 0.9999, 9.998e-05, 0.9999, 0.9999, 9.998e-05, 0.9999, 0.0001, 0.0001001, 0.9999, 9.998e-05, 0.9999, 0.9999, 9.998e-05, 0.9999, 0.0001, 0.0001001, 0.9999, 9.998e-05, 0.9999, 0.9999, 9.998e-05, 0.9999, 0.0001, 0.0001001, 0.9999, 9.998e-05, 0.9999, 0.9999, 9.998e-05, 0.9999, 0.0001, 0.0001001, 0.9999, 9.998e-05, 0.9999, 0.9999, 9.998e-05, 0.9999, 0.0001, 0.0001001, 0.9999, 9.998e-05, 0.9999, 0.9999, 9.998e-05, 0.9999, 0.0001, 0.0001001, 0.9999, 9.998e-05, 0.9999, 0.9999, 9.998e-05, 0.9999, 0.0001, 0.0001001, 0.9999, 9.998e-05, 0.9999, 0.9999, 9.998e-05, 0.9999, 0.0001, 0.0001001, 0.9999, 9.998e-05, 0.9999, 0.9999, 9.998e-05, 0.9999, 0.0001, 0.0001001, 0.9999, 9.998e-05, 0.9999, 0.9999, 9.998e-05, 0.9999, 0.0001, 0.0001001, 0.9999, 9.998e-05, 0.9999, 0.9999, 9.998e-05, 0.9999, 0.0001, 0.0001001, 0.9999, 9.998e-05, 0.9999, 0.9999, 9.998e-05, 0.9999, 0.0001, 0.0001001, 0.9999, 9.998e-05, 0.9999, 0.9999, 9.998e-05, 0.9999, 0.0001, 0.0001001, 0.9999, 9.998e-05, 0.9999, 0.9999, 9.998e-05, 0.9999, 0.0001, 0.0001001, 0.9999, 9.998e-05, 0.9999, 0.9999, 9.998e-05, 0.9999, 0.0001, 0.0001001, 0.9999, 9.998e-05, 0.9999, 0.9999, 9.998e-05, 0.9999, 0.0001, 0.0001001, 0.9999, 9.998e-05, 0.9999, 0.9999, 9.998e-05, 0.9999, 0.0001, 0.0001001, 0.9999, 9.998e-05, 0.9999, 0.9999, 9.998e-05, 0.9999, 0.0001, 0.0001001, 0.9999, 9.998e-05, 0.9999, 0.9999, 9.998e-05, 0.9999, 0.0001, 0.0001001, 0.9999, 9.998e-05, 0.9999, 0.9999, 9.998e-05, 0.9999, 0.0001, 0.0001001, 0.9999, 9.998e-05, 0.9999, 0.9999, 9.998e-05, 0.9999, 0.0001, 0.0001001, 0.9999, 9.998e-05, 0.9999, 0.9999, 9.998e-05, 0.9999, 0.0001, 0.0001001, 0.9999, 9.998e-05, 0.9999, 0.9999, 9.998e-05, 0.9999, 0.0001, 0.0001001, 0.9999, 9.998e-05, 0.9999, 0.9999, 9.998e-05, 0.9999, 0.0001, 0.0001001, 0.9999, 9.998e-05, 0.9999, 0.9999, 9.998e-05, 0.9999, 0.0001, 0.0001001, 0.9999, 9.998e-05, 0.9999, 0.9999, 9.998e-05, 0.9999, 0.0001, 0.0001001, 0.9999, 9.998e-05, 0.9999, 0.9999, 9.998e-05, 0.9999, 0.0001, 0.0001001, 0.9999, 9.998e-05, 0.9999, 0.9999, 9.998e-05, 0.9999, 0.0001, 0.0001001, 0.9999, 9.998e-05, 0.9999, 0.9999, 9.998e-05, 0.9999, 0.0001, 0.0001001, 0.9999, 9.998e-05, 0.9999, 0.9999, 9.998e-05, 0.9999, 0.0001, 0.0001001, 0.9999, 9.998e-05, 0.9999, 0.9999, 9.998e-05, 0.9999, 0.0001, 0.0001001, 0.9999, 9.998e-05, 0.9999, 0.9999, 9.998e-05, 0.9999, 0.0001, 0.0001001, 0.9999, 9.998e-05, 0.9999, 0.9999, 9.998e-05, 0.9999, 0.0001, 0.0001001, 0.9999, 9.998e-05, 0.9999, 0.9999, 9.998e-05, 0.9999, 0.001535, 0.9999, 0.001535, 9.379e-05, 0.3302, 9.373e-05, 0.3302, 0.9999, 0.001535, 0.9999, 0.001535, 9.379e-05, 0.3302, 9.373e-05, 0.3302, 0.9999, 0.6632, 0.9999, 0.6632, 9.367e-05, 0.9919, 9.367e-05, 0.9919, 0.9999, 0.001535, 0.9999, 0.001535, 9.379e-05, 0.3302, 9.373e-05, 0.3302, 0.9999, 0.6632, 0.9999, 0.6632, 9.367e-05, 0.9919, 9.367e-05, 0.9919, 0.9999, 0.001535, 0.9999, 0.001535, 9.379e-05, 0.3302, 9.373e-05, 0.3302, 0.9999, 0.2447, 0.6613, 0.4791, 0.6769, 0.2512, 0.6769, 0.2447, 0.6704, 0.5572, 0.3084, 0.5507, 0.3019, 0.4074, 0.3019, 0.4009, 0.2954, 0.4009, 0.2772, 0.3944, 0.2706, 0.3449, 0.2706, 0.3384, 0.2772, 0.3384, 0.2954, 0.3319, 0.3019, 0.1887, 0.3019, 0.1822, 0.3084, 0.1822, 0.4829, 0.1757, 0.4894, 0.09494, 0.4894, 0.08842, 0.4959, 0.08842, 0.5454, 0.09494, 0.5519, 0.1757, 0.5519, 0.1822, 0.5584, 0.1822, 0.7329, 0.1887, 0.7394, 0.3319, 0.7394, 0.3384, 0.7459, 0.3384, 0.7641, 0.3449, 0.7707, 0.3944, 0.7707, 0.4009, 0.7641, 0.4009, 0.7459, 0.4074, 0.7394, 0.5507, 0.7394, 0.5572, 0.7329, 0.5572, 0.5584, 0.5637, 0.5519, 0.7069, 0.5519, 0.7134, 0.5584, 0.7134, 0.7641, 0.72, 0.7707, 0.7694, 0.7707, 0.7759, 0.7641, 0.7759, 0.5584, 0.7825, 0.5519, 0.8944, 0.5519, 0.9009, 0.5454, 0.9009, 0.4959, 0.8944, 0.4894, 0.7825, 0.4894, 0.7759, 0.4829, 0.7759, 0.3175, 0.7916, 0.1613, 0.9791, 0.1613, 0.9791, 0.8175, 0.0103, 0.8175, 0.0103, 0.1613, 0.6978, 0.1613, 0.7603, 0.2706, 0.72, 0.2706, 0.7134, 0.2772, 0.7134, 0.4829, 0.7069, 0.4894, 0.5637, 0.4894, 0.5572, 0.4829, 0.4791, 0.6769, 0.2447, 0.6613, 0.2447, 0.5584, 0.2512, 0.5519, 0.4882, 0.5519, 0.4947, 0.5584, 0.4947, 0.6704, 0.4882, 0.6769, 0.7759, 0.3175, 0.7759, 0.2772, 0.7694, 0.2706, 0.7603, 0.2706, 0.6978, 0.1613, 0.7916, 0.1613, 0.4947, 0.3709, 0.4947, 0.4829, 0.4882, 0.4894, 0.2512, 0.4894, 0.2447, 0.4829, 0.2447, 0.3709, 0.2512, 0.3644, 0.4882, 0.3644, 0.6658, 9.367e-05, 0.9936, 9.367e-05, 0.9936, 0.9999, 0.6658, 0.9999, 0.6658, 9.367e-05, 0.6658, 0.9999, 0.3338, 0.9999, 0.3338, 9.367e-05, 0.6658, 9.367e-05, 0.6658, 0.9999, 0.3338, 0.9999, 0.3338, 9.367e-05, 0.6658, 9.367e-05, 0.6658, 0.9999, 0.3338, 0.9999, 0.3338, 9.367e-05, 0.6658, 9.367e-05, 0.6658, 0.9999, 0.3338, 0.9999, 0.3338, 9.367e-05, 0.006048, 9.373e-05, 0.3338, 9.367e-05, 0.3338, 0.9999, 0.006048, 0.9999, 0.6658, 9.367e-05, 0.6658, 0.9999, 0.3338, 0.9999, 0.3338, 9.367e-05, 0.6658, 9.367e-05, 0.6658, 0.9999, 0.3338, 0.9999, 0.3338, 9.367e-05, 0.6658, 9.367e-05, 0.6658, 0.9999, 0.3338, 0.9999, 0.3338, 9.367e-05, 0.6658, 9.367e-05, 0.6658, 0.9999, 0.3338, 0.9999, 0.3338, 9.367e-05, 0.6658, 9.367e-05, 0.6658, 0.9999, 0.3338, 0.9999, 0.3338, 9.367e-05, 0.6658, 9.367e-05, 0.6658, 0.9999, 0.3338, 0.9999, 0.3338, 9.367e-05, 0.6658, 9.367e-05, 0.6658, 0.9999, 0.3338, 0.9999, 0.3338, 9.367e-05, 0.6658, 9.367e-05, 0.6658, 0.9999, 0.3338, 0.9999, 0.3338, 9.367e-05, 0.6658, 9.367e-05, 0.6658, 0.9999, 0.3338, 0.9999, 0.3338, 9.367e-05, 0.6658, 9.367e-05, 0.9936, 9.367e-05, 0.9936, 0.9999, 0.6658, 0.9999, 0.006048, 9.373e-05, 0.3338, 9.367e-05, 0.3338, 0.9999, 0.006048, 0.9999, 0.6658, 9.367e-05, 0.6658, 0.9999, 0.3338, 0.9999, 0.3338, 9.367e-05, 0.6658, 9.367e-05, 0.6658, 0.9999, 0.3338, 0.9999, 0.3338, 9.367e-05, 0.006048, 9.373e-05, 0.3338, 9.367e-05, 0.3338, 0.9999, 0.006048, 0.9999, 0.6658, 9.367e-05, 0.6658, 0.9999, 0.3338, 0.9999, 0.3338, 9.367e-05, 0.6632, 9.367e-05, 0.6632, 0.9999, 0.3302, 0.9999, 0.3302, 9.373e-05, 0.6632, 9.367e-05, 0.6632, 0.9999, 0.3302, 0.9999, 0.3302, 9.373e-05, 0.001535, 0.9999, 0.001535, 9.379e-05, 0.3302, 9.373e-05, 0.3302, 0.9999, 0.6632, 9.367e-05, 0.6632, 0.9999, 0.3302, 0.9999, 0.3302, 9.373e-05, 0.001535, 0.9999, 0.001535, 9.379e-05, 0.3302, 9.373e-05, 0.3302, 0.9999, 0.6632, 9.367e-05, 0.6632, 0.9999, 0.3302, 0.9999, 0.3302, 9.373e-05, 0.6632, 0.9999, 0.6632, 9.367e-05, 0.9919, 9.367e-05, 0.9919, 0.9999, 0.6632, 9.367e-05, 0.6632, 0.9999, 0.3302, 0.9999, 0.3302, 9.373e-05, 0.6632, 0.9999, 0.6632, 9.367e-05, 0.9919, 9.367e-05, 0.9919, 0.9999, 0.6632, 9.367e-05, 0.6632, 0.9999, 0.3302, 0.9999, 0.3302, 9.373e-05, 0.6632, 0.9999, 0.6632, 9.367e-05, 0.9919, 9.367e-05, 0.9919, 0.9999, 0.001535, 0.9999, 0.001535, 9.379e-05, 0.3302, 9.373e-05, 0.3302, 0.9999, 0.6632, 9.367e-05, 0.6632, 0.9999, 0.3302, 0.9999, 0.3302, 9.373e-05, 0.6632, 9.367e-05, 0.6632, 0.9999, 0.3302, 0.9999, 0.3302, 9.373e-05, 0.6632, 9.367e-05, 0.6632, 0.9999, 0.3302, 0.9999, 0.3302, 9.373e-05, 0.6632, 9.367e-05, 0.6632, 0.9999, 0.3302, 0.9999, 0.3302, 9.373e-05, 0.6632, 9.367e-05, 0.6632, 0.9999, 0.3302, 0.9999, 0.3302, 9.373e-05, 0.6632, 9.367e-05, 0.6632, 0.9999, 0.3302, 0.9999, 0.3302, 9.373e-05, 0.6632, 0.9999, 0.6632, 9.367e-05, 0.9919, 9.367e-05, 0.9919, 0.9999, 0.001535, 0.9999, 0.001535, 9.379e-05, 0.3302, 9.373e-05, 0.3302, 0.9999, 0.6632, 9.367e-05, 0.6632, 0.9999, 0.3302, 0.9999, 0.3302, 9.373e-05, 0.006048, 9.373e-05, 0.3338, 9.367e-05, 0.3338, 0.9999, 0.006048, 0.9999, 0.6658, 9.367e-05, 0.9936, 9.367e-05, 0.9936, 0.9999, 0.6658, 0.9999, 0.006048, 9.373e-05, 0.3338, 9.367e-05, 0.3338, 0.9999, 0.006048, 0.9999, 0.6658, 9.367e-05, 0.9936, 9.367e-05, 0.9936, 0.9999, 0.6658, 0.9999, 0.006048, 9.373e-05, 0.3338, 9.367e-05, 0.3338, 0.9999, 0.006048, 0.9999, 0.006048, 9.373e-05, 0.3338, 9.367e-05, 0.3338, 0.9999, 0.006048, 0.9999, 0.6658, 9.367e-05, 0.9936, 9.367e-05, 0.9936, 0.9999, 0.6658, 0.9999, 0.006048, 9.373e-05, 0.3338, 9.367e-05, 0.3338, 0.9999, 0.006048, 0.9999, 0.006048, 9.373e-05, 0.3338, 9.367e-05, 0.3338, 0.9999, 0.006048, 0.9999, 0.006048, 9.373e-05, 0.3338, 9.367e-05, 0.3338, 0.9999, 0.006048, 0.9999, 0.006048, 9.373e-05, 0.3338, 9.367e-05, 0.3338, 0.9999, 0.006048, 0.9999, 0.6658, 9.367e-05, 0.9936, 9.367e-05, 0.9936, 0.9999, 0.6658, 0.9999, 0.006048, 9.373e-05, 0.3338, 9.367e-05, 0.3338, 0.9999, 0.006048, 0.9999, 0.6658, 9.367e-05, 0.9936, 9.367e-05, 0.9936, 0.9999, 0.6658, 0.9999, 0.6658, 9.367e-05, 0.9936, 9.367e-05, 0.9936, 0.9999, 0.6658, 0.9999, 0.006048, 9.373e-05, 0.3338, 9.367e-05, 0.3338, 0.9999, 0.006048, 0.9999, 0.006048, 9.373e-05, 0.3338, 9.367e-05, 0.3338, 0.9999, 0.006048, 0.9999, 0.6658, 9.367e-05, 0.9936, 9.367e-05, 0.9936, 0.9999, 0.6658, 0.9999, 0.6632, 0.9999, 0.6632, 9.367e-05, 0.9919, 9.367e-05, 0.9919, 0.9999, 0.001535, 0.9999, 0.001535, 9.379e-05, 0.3302, 9.373e-05, 0.3302, 0.9999, 0.6632, 0.9999, 0.6632, 9.367e-05, 0.9919, 9.367e-05, 0.9919, 0.9999, 0.6632, 0.9999, 0.6632, 9.367e-05, 0.9919, 9.367e-05, 0.9919, 0.9999, 0.001535, 0.9999, 0.001535, 9.379e-05, 0.3302, 9.373e-05, 0.3302, 0.9999, 0.001535, 0.9999, 0.001535, 9.379e-05, 0.3302, 9.373e-05, 0.3302, 0.9999, 0.6632, 0.9999, 0.6632, 9.367e-05, 0.9919, 9.367e-05, 0.9919, 0.9999, 0.001535, 0.9999, 0.001535, 9.379e-05, 0.3302, 9.373e-05, 0.3302, 0.9999, 0.6632, 0.9999, 0.6632, 9.367e-05, 0.9919, 9.367e-05, 0.9919, 0.9999, 0.6632, 0.9999, 0.6632, 9.367e-05, 0.9919, 9.367e-05, 0.9919, 0.9999, 0.001535, 0.9999, 0.001535, 9.379e-05, 0.3302, 9.373e-05, 0.3302, 0.9999, 0.6632, 0.9999, 0.6632, 9.367e-05, 0.9919, 9.367e-05, 0.9919, 0.9999, 0.001535, 0.9999, 0.001535, 9.379e-05, 0.3302, 9.373e-05, 0.3302, 0.9999])
me_cube_4051.materials.append(mat_material)
me_cube_4051.materials.append(mat_material_001)
me_cube_4051.use_remesh_preserve_volume = False
me_cube_4051.use_remesh_preserve_attributes = False
me_cube_4051.use_mirror_vertex_groups = False
me_cube_4051.update()

# ---- objects
ob_relleno_001 = bpy.data.objects.new('Relleno.001', me_cube_4051)

# ---- transforms, parenting, visibility, modifiers, constraints
ob_relleno_001.location = (0.0, 0.0, 0.0)
ob_relleno_001.scale = (0.5, 0.5, 0.5)
ob_relleno_001.lineart.crease_threshold = 0.0

# ---- collection membership
col_collection_1.objects.link(ob_relleno_001)
col_collection_2.objects.link(ob_relleno_001)

# ---- scene / render settings (as saved in the file)
scene.frame_start = 1; scene.frame_end = 250; scene.frame_set(19)
scene.render.engine = 'BLENDER_EEVEE_NEXT'
scene.render.resolution_percentage = 50
scene.render.dither_intensity = 0.0
scene.cycles.use_denoising = False
scene.cycles.samples = 10
scene.cycles.sampling_pattern = 'TABULATED_SOBOL'
scene.cycles.light_sampling_threshold = 0.0
scene.cycles.use_adaptive_sampling = False
scene.cycles.use_light_tree = False
scene.cycles.blur_glossy = 0.0
scene.cycles.volume_bounces = 1
scene.cycles.pixel_filter_type = 'GAUSSIAN'
scene.cycles.sample_clamp_indirect = 0.0
scene.view_settings.view_transform = 'Standard'
bpy.context.view_layer.update()

# ---- added for rendering (the .blend has no active camera and no usable light): camera, sun
cam_auto = bpy.data.cameras.new('AutoCamera')
cam_auto.lens = 50.0
cam_auto.sensor_width = 36.0
cam_auto.clip_end = 1000.0
ob_auto_camera = bpy.data.objects.new('AutoCamera', cam_auto)
scene.collection.objects.link(ob_auto_camera)
ob_auto_camera.location = (48.7545, -33.7054, 28.8036)
ob_auto_camera.rotation_euler = (1.09748, -7.21219e-08, 0.694738)
scene.camera = ob_auto_camera
light_auto_sun = bpy.data.lights.new('AutoSun', 'SUN')
light_auto_sun.energy = 3.0
light_auto_sun.angle = 0.0523599
ob_auto_sun = bpy.data.objects.new('AutoSun', light_auto_sun)
scene.collection.objects.link(ob_auto_sun)
ob_auto_sun.rotation_euler = (0.872665, 0.174533, 0.523599)
bpy.context.view_layer.update()
